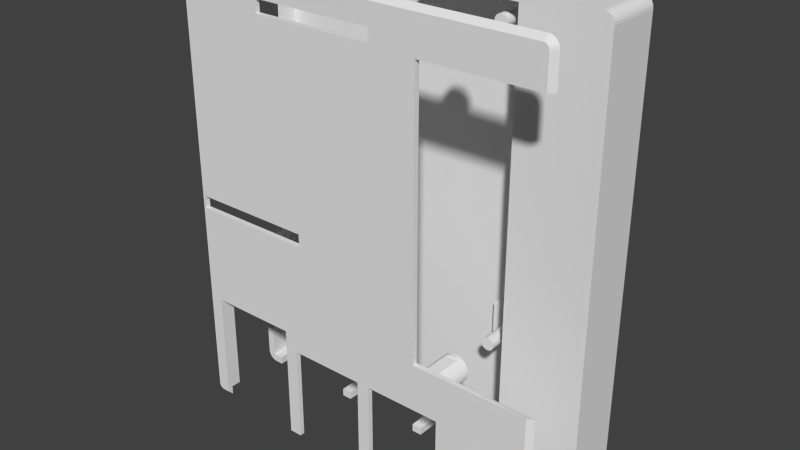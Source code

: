 # Source: rp-weather-monitor-case.blend  (saved by Blender 2.75.0; exported with 4.5.12 LTS)
import bpy
from mathutils import Matrix  # noqa: F401  (used for matrix-valued properties, if any)

bpy.ops.wm.read_factory_settings(use_empty=True)
scene = bpy.context.scene
scene.name = 'Scene'

# ---- collections
col_collection_1 = bpy.data.collections.new('Collection 1'); scene.collection.children.link(col_collection_1)

# ---- world
world_world = bpy.data.worlds.new('World'); scene.world = world_world
world_world.color = (0.05088, 0.05088, 0.05088)
world_world.use_sun_shadow = False
world_world.sun_shadow_jitter_overblur = 0.0
world_world.cycles.sampling_method = 'MANUAL'
world_world.cycles.sample_map_resolution = 256

# ---- meshes
me_boite_raspberry = bpy.data.meshes.new('Boite Raspberry')
me_boite_raspberry.from_pydata([(7.5, 0.5, 44.5), (28.0, 0.5, 44.5), (7.5, 11.5, 44.5), (28.0, 11.5, 44.5), (-44.5, 0.5, -42.5), (-44.5, 0.5, 42.5), (-44.5, 11.5, -42.5), (-44.5, 11.5, 42.5), (-20.75, 1.0, 35.25), (-20.75, 1.0, 43.0), (-7.5, 1.0, 43.0), (28.5, 1.0, -43.0), (-28.5, 1.0, -43.0), (-28.5, 1.0, -22.75), (-20.75, 1.0, -22.75), (20.75, 1.0, -22.75), (28.5, 1.0, -22.75), (20.75, 1.0, -15.25), (20.75, 1.0, 35.25), (28.5, 1.0, 35.25), (28.5, 1.0, -15.25), (-20.75, 1.0, -15.25), (7.5, 1.0, 43.0), (20.75, 1.0, 43.0), (-28.5, 1.0, -15.25), (-28.5, 1.0, 35.25), (-28.5, 11.5, 43.0), (-28.5, 3.0, 43.0), (-28.5, 3.0, 35.25), (-28.5, 3.0, -15.25), (-28.5, 3.0, -22.75), (-28.5, 11.5, -43.0), (28.5, 11.5, -43.0), (26.5, 11.5, -43.0), (26.5, 3.0, -43.0), (9.0, 3.0, -43.0), (7.0, 3.0, -43.0), (-9.0, 3.0, -43.0), (-11.0, 3.0, -43.0), (-27.0, 3.0, -43.0), (-27.0, 11.5, -43.0), (9.0, 11.5, -43.0), (7.0, 11.5, -43.0), (-9.0, 11.5, -43.0), (-11.0, 11.5, -43.0), (-20.75, 3.0, -15.25), (-20.75, 3.0, -22.75), (-24.02, 3.0, -20.15), (-23.62, 3.0, -19.88), (-23.35, 3.0, -19.48), (-23.25, 3.0, -19.0), (-25.75, 3.0, -19.0), (-25.65, 3.0, -19.48), (-25.38, 3.0, -19.88), (-24.98, 3.0, -20.15), (-24.5, 3.0, -20.25), (-24.02, 3.0, -17.85), (-24.5, 3.0, -17.75), (-24.98, 3.0, -17.85), (-25.38, 3.0, -18.12), (-25.65, 3.0, -18.52), (-23.35, 3.0, -18.52), (-23.62, 3.0, -18.12), (20.75, 3.0, 35.25), (20.75, 3.0, 43.0), (28.5, 3.0, 35.25), (24.98, 3.0, 37.85), (25.38, 3.0, 38.12), (25.65, 3.0, 38.52), (25.75, 3.0, 39.0), (28.5, 3.0, 43.0), (23.25, 3.0, 39.0), (23.35, 3.0, 38.52), (23.62, 3.0, 38.12), (24.02, 3.0, 37.85), (24.5, 3.0, 37.75), (24.98, 3.0, 40.15), (24.5, 3.0, 40.25), (24.02, 3.0, 40.15), (23.62, 3.0, 39.88), (23.35, 3.0, 39.48), (25.65, 3.0, 39.48), (25.38, 3.0, 39.88), (-20.75, 3.0, 35.25), (-20.75, 3.0, 43.0), (-24.02, 3.0, 37.85), (-23.62, 3.0, 38.12), (-23.35, 3.0, 38.52), (-23.25, 3.0, 39.0), (-25.75, 3.0, 39.0), (-25.65, 3.0, 38.52), (-25.38, 3.0, 38.12), (-24.98, 3.0, 37.85), (-24.5, 3.0, 37.75), (-24.02, 3.0, 40.15), (-24.5, 3.0, 40.25), (-24.98, 3.0, 40.15), (-25.38, 3.0, 39.88), (-25.65, 3.0, 39.48), (-23.35, 3.0, 39.48), (-23.62, 3.0, 39.88), (28.5, 3.0, -22.75), (20.75, 3.0, -22.75), (24.98, 3.0, -20.15), (25.38, 3.0, -19.88), (25.65, 3.0, -19.48), (25.75, 3.0, -19.0), (28.5, 3.0, -15.25), (20.75, 3.0, -15.25), (23.25, 3.0, -19.0), (23.35, 3.0, -19.48), (23.62, 3.0, -19.88), (24.02, 3.0, -20.15), (24.5, 3.0, -20.25), (24.98, 3.0, -17.85), (24.5, 3.0, -17.75), (24.02, 3.0, -17.85), (23.62, 3.0, -18.12), (23.35, 3.0, -18.52), (25.65, 3.0, -18.52), (25.38, 3.0, -18.12), (-23.25, 10.0, -19.0), (-23.35, 10.0, -19.48), (-23.35, 10.0, -18.52), (-23.62, 10.0, -18.12), (-23.62, 10.0, -19.88), (-24.02, 10.0, -17.85), (-24.02, 10.0, -20.15), (-24.5, 10.0, -17.75), (-24.5, 10.0, -20.25), (-24.98, 10.0, -17.85), (-24.98, 10.0, -20.15), (-25.38, 10.0, -18.12), (-25.38, 10.0, -19.88), (-25.65, 10.0, -18.52), (-25.65, 10.0, -19.48), (-25.75, 10.0, -19.0), (25.75, 10.0, 39.0), (25.65, 10.0, 38.52), (25.65, 10.0, 39.48), (25.38, 10.0, 39.88), (25.38, 10.0, 38.12), (24.98, 10.0, 40.15), (24.98, 10.0, 37.85), (24.5, 10.0, 40.25), (24.5, 10.0, 37.75), (24.02, 10.0, 40.15), (24.02, 10.0, 37.85), (23.62, 10.0, 39.88), (23.62, 10.0, 38.12), (23.35, 10.0, 39.48), (23.35, 10.0, 38.52), (23.25, 10.0, 39.0), (-23.25, 10.0, 39.0), (-23.35, 10.0, 38.52), (-23.35, 10.0, 39.48), (-23.62, 10.0, 39.88), (-23.62, 10.0, 38.12), (-24.02, 10.0, 40.15), (-24.02, 10.0, 37.85), (-24.5, 10.0, 40.25), (-24.5, 10.0, 37.75), (-24.98, 10.0, 40.15), (-24.98, 10.0, 37.85), (-25.38, 10.0, 39.88), (-25.38, 10.0, 38.12), (-25.65, 10.0, 39.48), (-25.65, 10.0, 38.52), (-25.75, 10.0, 39.0), (25.75, 10.0, -19.0), (25.65, 10.0, -19.48), (25.65, 10.0, -18.52), (25.38, 10.0, -18.12), (25.38, 10.0, -19.88), (24.98, 10.0, -17.85), (24.98, 10.0, -20.15), (24.5, 10.0, -17.75), (24.5, 10.0, -20.25), (24.02, 10.0, -17.85), (24.02, 10.0, -20.15), (23.62, 10.0, -18.12), (23.62, 10.0, -19.88), (23.35, 10.0, -18.52), (23.35, 10.0, -19.48), (23.25, 10.0, -19.0), (-11.0, 11.5, -44.5), (-9.0, 11.5, -44.5), (7.0, 11.5, -44.5), (9.0, 11.5, -44.5), (26.5, 3.0, -44.5), (9.0, 3.0, -44.5), (26.5, 11.5, -44.5), (-11.0, 3.0, -44.5), (-27.0, 3.0, -44.5), (-27.0, 11.5, -44.5), (7.0, 3.0, -44.5), (-9.0, 3.0, -44.5), (28.5, 11.5, -15.25), (28.52, 11.5, -44.43), (28.0, 11.5, -44.5), (30.0, 11.5, -15.25), (30.0, 11.5, -42.5), (29.93, 11.5, -43.02), (29.73, 11.5, -43.5), (29.41, 11.5, -43.91), (29.0, 11.5, -44.23), (28.5, 4.0, -15.25), (28.5, 4.0, 27.0), (28.5, 11.5, 27.0), (28.5, 11.5, 19.5), (28.5, 5.0, 19.5), (28.5, 5.0, 1.5), (28.5, 4.0, -6.75), (28.5, 4.0, 37.0), (28.5, 11.5, 1.5), (28.5, 11.5, -6.75), (28.5, 11.5, 37.0), (28.5, 11.5, 43.0), (30.0, 11.5, 19.5), (30.0, 5.0, 19.5), (30.0, 5.0, 1.5), (30.0, 11.5, 1.5), (30.0, 11.5, 27.0), (30.0, 4.0, 27.0), (30.0, 4.0, 37.0), (30.0, 11.5, 37.0), (-7.5, 11.5, 44.5), (-7.5, 11.5, 43.0), (-42.5, 11.5, 44.5), (-43.02, 11.5, 44.43), (-42.5, 11.5, -44.5), (-43.02, 11.5, -44.43), (-43.5, 11.5, 44.23), (-43.5, 11.5, -44.23), (-43.92, 11.5, 43.91), (-43.92, 11.5, -43.91), (-44.23, 11.5, 43.5), (-44.23, 11.5, -43.5), (-44.43, 11.5, 43.02), (-44.43, 11.5, -43.02), (7.5, 11.5, 43.0), (7.5, 0.0, 43.0), (7.5, -1.665e-15, 44.0), (7.5, 0.03806, 44.19), (7.5, 0.1464, 44.35), (7.5, 0.3087, 44.46), (-7.5, -7.723e-11, 43.0), (30.0, 11.5, -6.75), (30.0, 4.0, -15.25), (30.0, 4.0, -6.75), (30.0, 0.5, 42.5), (30.0, 0.5, -42.5), (30.0, 11.5, 42.5), (28.52, 11.5, 44.43), (29.0, 11.5, 44.23), (29.41, 11.5, 43.91), (29.73, 11.5, 43.5), (29.93, 11.5, 43.02), (29.41, 0.5, 43.91), (29.0, 0.5, 44.23), (28.52, 0.5, 44.43), (29.93, 0.5, 43.02), (29.73, 0.5, 43.5), (-42.5, 0.5, 44.5), (-7.5, 0.5, 44.5), (-43.92, 0.5, 43.91), (-44.23, 0.5, 43.5), (-44.43, 0.5, 43.02), (-43.02, 0.5, 44.43), (-43.5, 0.5, 44.23), (29.41, 0.5, -43.91), (29.73, 0.5, -43.5), (29.93, 0.5, -43.02), (28.0, 0.5, -44.5), (28.52, 0.5, -44.43), (29.0, 0.5, -44.23), (-42.5, 0.5, -44.5), (-43.92, 0.5, -43.91), (-43.5, 0.5, -44.23), (-43.02, 0.5, -44.43), (-44.43, 0.5, -43.02), (-44.23, 0.5, -43.5), (29.5, -9.659e-15, -42.5), (29.5, 0.0, 42.5), (29.43, 0.0, -42.96), (29.43, 0.0, 42.96), (29.21, 0.0, -43.38), (29.21, 0.0, 43.38), (28.88, 0.0, -43.71), (28.88, 0.0, 43.71), (28.46, 0.0, -43.93), (28.46, 0.0, 43.93), (28.0, 0.0, -44.0), (28.0, -3.22e-15, 44.0), (-42.5, -2.19e-06, -44.0), (-42.5, -2.19e-06, 44.0), (-7.5, -5.551e-16, 44.0), (-42.97, -2.19e-06, -43.93), (-42.97, -2.19e-06, 43.93), (-43.38, -2.19e-06, -43.71), (-43.38, -2.19e-06, 43.71), (-43.72, -2.19e-06, -43.38), (-43.72, -2.19e-06, 43.38), (-43.93, -2.19e-06, -42.96), (-43.93, -2.19e-06, 42.96), (-44.0, -2.19e-06, -42.5), (-44.0, -2.19e-06, 42.5), (-7.5, 0.3087, 44.46), (-7.5, 0.1464, 44.35), (-7.5, 0.03806, 44.19), (-42.5, 0.1464, 44.35), (-42.5, 0.3087, 44.46), (-42.5, 0.03806, 44.19), (-44.34, 0.25, 43.1), (-43.1, 0.25, 44.34), (-44.46, 0.3087, 42.5), (-44.07, 0.25, 43.64), (-43.64, 0.25, 44.06), (-43.04, 0.06699, 44.16), (-44.36, 0.1464, 42.5), (-44.17, 0.06699, 43.04), (-44.19, 0.03806, 42.5), (-43.92, 0.06699, 43.53), (-43.53, 0.06699, 43.92), (-44.36, 0.1464, -42.5), (-44.46, 0.3087, -42.5), (-44.19, 0.03806, -42.5), (-43.1, 0.25, -44.34), (-44.34, 0.25, -43.1), (-42.5, 0.3087, -44.46), (-43.64, 0.25, -44.06), (-44.07, 0.25, -43.64), (-44.17, 0.06699, -43.04), (-42.5, 0.1464, -44.35), (-43.04, 0.06699, -44.16), (-42.5, 0.03806, -44.19), (-43.53, 0.06699, -43.92), (-43.92, 0.06699, -43.53), (28.0, 0.1464, -44.35), (28.0, 0.3087, -44.46), (28.0, 0.03806, -44.19), (29.84, 0.25, -43.1), (28.6, 0.25, -44.34), (29.96, 0.3087, -42.5), (29.56, 0.25, -43.64), (29.14, 0.25, -44.06), (28.54, 0.06699, -44.16), (29.85, 0.1464, -42.5), (29.66, 0.06699, -43.04), (29.69, 0.03806, -42.5), (29.42, 0.06699, -43.53), (29.03, 0.06699, -43.92), (29.85, 0.1464, 42.5), (29.96, 0.3087, 42.5), (29.69, 0.03806, 42.5), (28.6, 0.25, 44.34), (29.84, 0.25, 43.1), (28.0, 0.3087, 44.46), (29.14, 0.25, 44.06), (29.56, 0.25, 43.64), (29.66, 0.06699, 43.04), (28.0, 0.1464, 44.35), (28.54, 0.06699, 44.16), (28.0, 0.03806, 44.19), (29.03, 0.06699, 43.92), (29.42, 0.06699, 43.53)], [], [(0, 1, 2), (2, 1, 3), (4, 5, 6), (6, 5, 7), (8, 9, 10), (11, 12, 13), (11, 13, 14), (11, 14, 15), (11, 15, 16), (17, 15, 14), (17, 14, 18), (17, 18, 19), (17, 19, 20), (14, 21, 10), (14, 10, 22), (14, 22, 23), (14, 23, 18), (24, 25, 21), (21, 25, 8), (21, 8, 10), (26, 27, 28), (26, 28, 29), (26, 29, 30), (26, 30, 31), (31, 30, 12), (12, 30, 13), (29, 28, 24), (24, 28, 25), (11, 32, 33), (11, 33, 34), (11, 34, 35), (11, 35, 36), (11, 36, 37), (11, 37, 38), (11, 38, 39), (11, 39, 12), (40, 31, 39), (39, 31, 12), (41, 42, 35), (35, 42, 36), (43, 44, 37), (37, 44, 38), (21, 14, 45), (45, 14, 46), (24, 21, 29), (29, 21, 45), (46, 30, 47), (46, 47, 48), (46, 48, 49), (46, 49, 50), (46, 50, 45), (30, 29, 51), (30, 51, 52), (30, 52, 53), (30, 53, 54), (30, 54, 55), (30, 55, 47), (29, 56, 57), (29, 57, 58), (29, 58, 59), (29, 59, 60), (29, 60, 51), (45, 50, 61), (45, 61, 62), (45, 62, 56), (45, 56, 29), (14, 13, 46), (46, 13, 30), (18, 23, 63), (63, 23, 64), (19, 18, 65), (65, 18, 63), (65, 63, 66), (65, 66, 67), (65, 67, 68), (65, 68, 69), (65, 69, 70), (63, 64, 71), (63, 71, 72), (63, 72, 73), (63, 73, 74), (63, 74, 75), (63, 75, 66), (64, 76, 77), (64, 77, 78), (64, 78, 79), (64, 79, 80), (64, 80, 71), (70, 69, 81), (70, 81, 82), (70, 82, 76), (70, 76, 64), (8, 25, 83), (83, 25, 28), (9, 8, 84), (84, 8, 83), (83, 28, 85), (83, 85, 86), (83, 86, 87), (83, 87, 88), (83, 88, 84), (28, 27, 89), (28, 89, 90), (28, 90, 91), (28, 91, 92), (28, 92, 93), (28, 93, 85), (27, 94, 95), (27, 95, 96), (27, 96, 97), (27, 97, 98), (27, 98, 89), (84, 88, 99), (84, 99, 100), (84, 100, 94), (84, 94, 27), (101, 102, 103), (101, 103, 104), (101, 104, 105), (101, 105, 106), (101, 106, 107), (102, 108, 109), (102, 109, 110), (102, 110, 111), (102, 111, 112), (102, 112, 113), (102, 113, 103), (108, 114, 115), (108, 115, 116), (108, 116, 117), (108, 117, 118), (108, 118, 109), (107, 106, 119), (107, 119, 120), (107, 120, 114), (107, 114, 108), (16, 15, 101), (101, 15, 102), (15, 17, 102), (102, 17, 108), (17, 20, 108), (108, 20, 107), (121, 122, 123), (123, 122, 124), (124, 122, 125), (124, 125, 126), (126, 125, 127), (126, 127, 128), (128, 127, 129), (128, 129, 130), (130, 129, 131), (130, 131, 132), (132, 131, 133), (132, 133, 134), (134, 133, 135), (134, 135, 136), (51, 136, 52), (52, 136, 135), (52, 135, 53), (53, 135, 133), (53, 133, 54), (54, 133, 131), (54, 131, 55), (55, 131, 129), (55, 129, 47), (47, 129, 127), (47, 127, 48), (48, 127, 125), (48, 125, 49), (49, 125, 122), (49, 122, 50), (50, 122, 121), (50, 121, 61), (61, 121, 123), (61, 123, 62), (62, 123, 124), (62, 124, 56), (56, 124, 126), (56, 126, 57), (57, 126, 128), (57, 128, 58), (58, 128, 130), (58, 130, 59), (59, 130, 132), (59, 132, 60), (60, 132, 134), (60, 134, 51), (51, 134, 136), (137, 138, 139), (139, 138, 140), (140, 138, 141), (140, 141, 142), (142, 141, 143), (142, 143, 144), (144, 143, 145), (144, 145, 146), (146, 145, 147), (146, 147, 148), (148, 147, 149), (148, 149, 150), (150, 149, 151), (150, 151, 152), (71, 152, 72), (72, 152, 151), (72, 151, 73), (73, 151, 149), (73, 149, 74), (74, 149, 147), (74, 147, 75), (75, 147, 145), (75, 145, 66), (66, 145, 143), (66, 143, 67), (67, 143, 141), (67, 141, 68), (68, 141, 138), (68, 138, 69), (69, 138, 137), (69, 137, 81), (81, 137, 139), (81, 139, 82), (82, 139, 140), (82, 140, 76), (76, 140, 142), (76, 142, 77), (77, 142, 144), (77, 144, 78), (78, 144, 146), (78, 146, 79), (79, 146, 148), (79, 148, 80), (80, 148, 150), (80, 150, 71), (71, 150, 152), (153, 154, 155), (155, 154, 156), (156, 154, 157), (156, 157, 158), (158, 157, 159), (158, 159, 160), (160, 159, 161), (160, 161, 162), (162, 161, 163), (162, 163, 164), (164, 163, 165), (164, 165, 166), (166, 165, 167), (166, 167, 168), (89, 168, 90), (90, 168, 167), (90, 167, 91), (91, 167, 165), (91, 165, 92), (92, 165, 163), (92, 163, 93), (93, 163, 161), (93, 161, 85), (85, 161, 159), (85, 159, 86), (86, 159, 157), (86, 157, 87), (87, 157, 154), (87, 154, 88), (88, 154, 153), (88, 153, 99), (99, 153, 155), (99, 155, 100), (100, 155, 156), (100, 156, 94), (94, 156, 158), (94, 158, 95), (95, 158, 160), (95, 160, 96), (96, 160, 162), (96, 162, 97), (97, 162, 164), (97, 164, 98), (98, 164, 166), (98, 166, 89), (89, 166, 168), (169, 170, 171), (171, 170, 172), (172, 170, 173), (172, 173, 174), (174, 173, 175), (174, 175, 176), (176, 175, 177), (176, 177, 178), (178, 177, 179), (178, 179, 180), (180, 179, 181), (180, 181, 182), (182, 181, 183), (182, 183, 184), (109, 184, 110), (110, 184, 183), (110, 183, 111), (111, 183, 181), (111, 181, 112), (112, 181, 179), (112, 179, 113), (113, 179, 177), (113, 177, 103), (103, 177, 175), (103, 175, 104), (104, 175, 173), (104, 173, 105), (105, 173, 170), (105, 170, 106), (106, 170, 169), (106, 169, 119), (119, 169, 171), (119, 171, 120), (120, 171, 172), (120, 172, 114), (114, 172, 174), (114, 174, 115), (115, 174, 176), (115, 176, 116), (116, 176, 178), (116, 178, 117), (117, 178, 180), (117, 180, 118), (118, 180, 182), (118, 182, 109), (109, 182, 184), (185, 44, 186), (186, 44, 43), (187, 42, 188), (188, 42, 41), (189, 190, 34), (34, 190, 35), (191, 189, 33), (33, 189, 34), (190, 188, 35), (35, 188, 41), (192, 193, 38), (38, 193, 39), (185, 192, 44), (44, 192, 38), (193, 194, 39), (39, 194, 40), (195, 196, 36), (36, 196, 37), (187, 195, 42), (42, 195, 36), (196, 186, 37), (37, 186, 43), (32, 197, 198), (32, 198, 199), (32, 199, 191), (32, 191, 33), (197, 200, 201), (197, 201, 202), (197, 202, 203), (197, 203, 204), (197, 204, 205), (197, 205, 198), (197, 32, 206), (107, 20, 19), (107, 19, 65), (107, 65, 206), (107, 206, 32), (207, 208, 209), (207, 209, 210), (207, 210, 211), (207, 211, 212), (207, 212, 70), (207, 70, 213), (32, 11, 16), (32, 16, 101), (32, 101, 107), (70, 212, 65), (65, 212, 206), (214, 215, 211), (211, 215, 212), (216, 213, 217), (217, 213, 70), (218, 219, 209), (209, 219, 210), (220, 221, 211), (211, 221, 214), (219, 220, 210), (210, 220, 211), (209, 208, 218), (218, 208, 222), (223, 222, 207), (207, 222, 208), (224, 223, 213), (213, 223, 207), (225, 224, 216), (216, 224, 213), (226, 227, 228), (228, 227, 26), (228, 26, 229), (40, 194, 31), (31, 194, 230), (31, 230, 231), (26, 31, 229), (229, 31, 231), (229, 231, 232), (232, 231, 233), (232, 233, 234), (234, 233, 235), (234, 235, 236), (236, 235, 237), (236, 237, 238), (238, 237, 239), (238, 239, 7), (7, 239, 6), (23, 22, 64), (64, 22, 240), (64, 240, 70), (70, 240, 217), (227, 10, 9), (227, 9, 84), (227, 84, 27), (227, 27, 26), (2, 240, 22), (2, 22, 241), (2, 241, 242), (2, 242, 243), (2, 243, 244), (2, 244, 245), (2, 245, 0), (246, 241, 10), (10, 241, 22), (215, 214, 247), (247, 214, 221), (248, 200, 206), (206, 200, 197), (249, 248, 212), (212, 248, 206), (247, 249, 215), (215, 249, 212), (223, 224, 250), (223, 250, 249), (223, 249, 220), (223, 220, 219), (223, 219, 218), (223, 218, 222), (220, 249, 221), (221, 249, 247), (201, 200, 251), (251, 200, 248), (251, 248, 250), (250, 248, 249), (250, 224, 252), (252, 224, 225), (217, 240, 2), (217, 2, 3), (217, 3, 253), (217, 253, 216), (216, 253, 254), (216, 254, 255), (216, 255, 256), (216, 256, 257), (216, 257, 252), (216, 252, 225), (258, 255, 259), (259, 255, 254), (259, 254, 260), (260, 254, 253), (260, 253, 1), (1, 253, 3), (250, 252, 261), (261, 252, 257), (261, 257, 262), (262, 257, 256), (262, 256, 258), (258, 256, 255), (263, 264, 228), (228, 264, 226), (265, 234, 266), (266, 234, 236), (266, 236, 267), (267, 236, 238), (267, 238, 5), (5, 238, 7), (263, 228, 268), (268, 228, 229), (268, 229, 269), (269, 229, 232), (269, 232, 265), (265, 232, 234), (270, 204, 271), (271, 204, 203), (271, 203, 272), (272, 203, 202), (272, 202, 251), (251, 202, 201), (273, 199, 274), (274, 199, 198), (274, 198, 275), (275, 198, 205), (275, 205, 270), (270, 205, 204), (273, 276, 193), (273, 193, 192), (273, 192, 196), (273, 196, 195), (273, 195, 190), (273, 190, 189), (273, 189, 191), (273, 191, 199), (190, 195, 188), (188, 195, 187), (193, 276, 194), (194, 276, 230), (196, 192, 186), (186, 192, 185), (277, 235, 278), (278, 235, 233), (278, 233, 279), (279, 233, 231), (279, 231, 276), (276, 231, 230), (4, 6, 280), (280, 6, 239), (280, 239, 281), (281, 239, 237), (281, 237, 277), (277, 237, 235), (282, 283, 284), (284, 283, 285), (284, 285, 286), (286, 285, 287), (286, 287, 288), (288, 287, 289), (288, 289, 290), (290, 289, 291), (290, 291, 292), (292, 291, 293), (292, 293, 241), (241, 293, 242), (292, 241, 294), (294, 241, 246), (294, 246, 295), (295, 246, 296), (294, 295, 297), (297, 295, 298), (297, 298, 299), (299, 298, 300), (299, 300, 301), (301, 300, 302), (301, 302, 303), (303, 302, 304), (303, 304, 305), (305, 304, 306), (246, 10, 296), (226, 264, 307), (226, 307, 308), (226, 308, 309), (226, 309, 296), (226, 296, 10), (226, 10, 227), (310, 308, 311), (311, 308, 307), (311, 307, 263), (263, 307, 264), (295, 296, 312), (312, 296, 309), (312, 309, 310), (310, 309, 308), (313, 266, 267), (314, 268, 269), (5, 315, 267), (265, 266, 316), (265, 316, 317), (265, 317, 269), (263, 268, 311), (311, 268, 314), (311, 314, 310), (310, 314, 318), (310, 318, 312), (298, 295, 318), (318, 295, 312), (319, 320, 315), (315, 320, 313), (315, 313, 267), (306, 304, 321), (321, 304, 320), (321, 320, 319), (304, 302, 320), (320, 302, 322), (320, 322, 313), (313, 322, 316), (313, 316, 266), (317, 316, 323), (323, 316, 322), (323, 322, 300), (300, 322, 302), (300, 298, 323), (323, 298, 318), (323, 318, 317), (317, 318, 314), (317, 314, 269), (324, 319, 325), (325, 319, 315), (325, 315, 4), (4, 315, 5), (305, 306, 326), (326, 306, 321), (326, 321, 324), (324, 321, 319), (327, 278, 279), (328, 280, 281), (276, 329, 279), (277, 278, 330), (277, 330, 331), (277, 331, 281), (4, 280, 325), (325, 280, 328), (325, 328, 324), (324, 328, 332), (324, 332, 326), (303, 305, 332), (332, 305, 326), (333, 334, 329), (329, 334, 327), (329, 327, 279), (294, 297, 335), (335, 297, 334), (335, 334, 333), (297, 299, 334), (334, 299, 336), (334, 336, 327), (327, 336, 330), (327, 330, 278), (331, 330, 337), (337, 330, 336), (337, 336, 301), (301, 336, 299), (301, 303, 337), (337, 303, 332), (337, 332, 331), (331, 332, 328), (331, 328, 281), (338, 333, 339), (339, 333, 329), (339, 329, 273), (273, 329, 276), (292, 294, 340), (340, 294, 335), (340, 335, 338), (338, 335, 333), (341, 271, 272), (342, 274, 275), (251, 343, 272), (270, 271, 344), (270, 344, 345), (270, 345, 275), (273, 274, 339), (339, 274, 342), (339, 342, 338), (338, 342, 346), (338, 346, 340), (290, 292, 346), (346, 292, 340), (347, 348, 343), (343, 348, 341), (343, 341, 272), (282, 284, 349), (349, 284, 348), (349, 348, 347), (284, 286, 348), (348, 286, 350), (348, 350, 341), (341, 350, 344), (341, 344, 271), (345, 344, 351), (351, 344, 350), (351, 350, 288), (288, 350, 286), (288, 290, 351), (351, 290, 346), (351, 346, 345), (345, 346, 342), (345, 342, 275), (352, 347, 353), (353, 347, 343), (353, 343, 250), (250, 343, 251), (283, 282, 354), (354, 282, 349), (354, 349, 352), (352, 349, 347), (355, 259, 260), (356, 261, 262), (1, 357, 260), (258, 259, 358), (258, 358, 359), (258, 359, 262), (250, 261, 353), (353, 261, 356), (353, 356, 352), (352, 356, 360), (352, 360, 354), (285, 283, 360), (360, 283, 354), (361, 362, 357), (357, 362, 355), (357, 355, 260), (293, 291, 363), (363, 291, 362), (363, 362, 361), (291, 289, 362), (362, 289, 364), (362, 364, 355), (355, 364, 358), (355, 358, 259), (359, 358, 365), (365, 358, 364), (365, 364, 287), (287, 364, 289), (287, 285, 365), (365, 285, 360), (365, 360, 359), (359, 360, 356), (359, 356, 262), (244, 361, 245), (245, 361, 357), (245, 357, 0), (0, 357, 1), (242, 293, 243), (243, 293, 363), (243, 363, 244), (244, 363, 361)])
me_boite_raspberry.use_remesh_preserve_volume = False
me_boite_raspberry.use_remesh_preserve_attributes = False
me_boite_raspberry.use_mirror_vertex_groups = False
me_boite_raspberry.update()
me_haut_de_boite_sans_trou = bpy.data.meshes.new('Haut De Boite Sans Trou')
me_haut_de_boite_sans_trou.from_pydata([(21.0, 0.0, 36.5), (12.0, 0.0, 37.0), (-12.0, 0.0, 37.0), (-4.5, 0.0, -3.0), (-6.5, 0.0, -25.5), (8.5, 0.0, -25.5), (-28.5, 0.0, -3.0), (-28.71, 1.276e-12, -43.21), (-28.38, 1.274e-12, -43.42), (-28.0, 6.546e-10, -43.5), (-26.5, 6.546e-10, -43.5), (-26.5, 0.0, -22.0), (-9.0, 0.0, -22.0), (-9.0, 0.0, -44.5), (-6.5, 0.0, -44.5), (-28.0, 1.276e-12, 43.5), (-28.38, 1.276e-12, 43.42), (-28.71, 1.276e-12, 43.21), (-28.92, 1.277e-12, 42.88), (-29.0, 6.546e-10, 42.5), (-12.0, 0.0, 39.5), (12.0, 0.0, 39.5), (42.48, 6.546e-10, 43.5), (43.48, 1.276e-12, 42.5), (43.41, 1.276e-12, 42.88), (43.19, 1.276e-12, 43.21), (42.87, 1.274e-12, 43.42), (-28.92, 1.276e-12, -42.88), (-29.0, 1.276e-12, -42.5), (-28.5, 0.0, -0.5), (8.5, 0.0, -44.5), (11.0, 0.0, -44.5), (11.0, 0.0, -25.5), (21.0, 0.0, -16.5), (-4.5, 0.0, -0.5), (28.0, 0.0, 36.5), (43.51, 6.546e-10, -42.5), (28.0, 0.0, -16.49), (43.43, 1.277e-12, -42.88), (43.21, 1.276e-12, -43.21), (42.89, 1.276e-12, -43.42), (42.51, 1.276e-12, -43.5), (26.0, 0.0, -25.5), (26.0, 6.546e-10, -43.5), (-28.25, 1.0, -42.75), (-28.25, 1.0, -20.0), (-28.25, 3.0, -42.75), (-28.25, 3.0, -20.0), (-27.06, 1.0, -20.0), (-27.06, 3.0, -20.0), (28.25, 1.0, -20.0), (28.25, 1.0, -42.75), (28.25, 3.0, -20.0), (28.25, 3.0, -42.75), (26.25, 1.0, -40.75), (26.25, 1.0, -21.12), (26.25, 3.0, -40.75), (26.25, 3.0, -21.12), (-28.25, 3.0, 42.75), (-23.59, 3.0, 41.6), (-24.32, 3.0, 41.74), (-25.07, 3.0, 41.69), (-25.77, 3.0, 41.44), (-26.38, 3.0, 41.01), (-26.85, 3.0, 40.43), (-27.15, 3.0, 39.74), (-27.25, 3.0, 39.0), (-28.25, 3.0, 20.0), (-12.0, 3.0, 42.75), (-12.0, 3.0, 40.75), (-22.38, 3.0, 40.75), (-22.93, 3.0, 41.26), (-27.18, 3.0, 38.4), (-26.99, 3.0, 37.83), (-26.67, 3.0, 37.31), (-26.25, 3.0, 36.88), (-26.25, 3.0, 20.0), (-28.25, 1.0, 20.0), (-28.25, 1.0, 42.75), (-12.0, 1.0, 42.75), (-12.0, 1.0, 40.75), (-22.38, 1.0, 40.75), (-26.25, 1.0, 20.0), (28.25, 1.0, 42.75), (28.25, 3.0, 42.75), (12.0, 1.0, 40.75), (12.0, 1.0, 42.75), (12.0, 3.0, 40.75), (12.0, 3.0, 42.75), (26.0, 1.0, -19.0), (25.91, 1.0, -19.51), (25.91, 1.0, -18.49), (25.65, 1.0, -18.04), (25.65, 1.0, -19.96), (25.25, 1.0, -17.7), (25.25, 1.0, -20.3), (24.76, 1.0, -17.52), (24.76, 1.0, -20.48), (24.24, 1.0, -17.52), (24.24, 1.0, -20.48), (23.75, 1.0, -17.7), (23.75, 1.0, -20.3), (23.35, 1.0, -18.04), (23.35, 1.0, -19.96), (23.09, 1.0, -18.49), (23.09, 1.0, -19.51), (23.0, 1.0, -19.0), (-23.0, 1.0, 39.0), (-23.09, 1.0, 38.49), (-23.09, 1.0, 39.51), (-23.35, 1.0, 39.96), (-23.35, 1.0, 38.04), (-23.75, 1.0, 40.3), (-23.75, 1.0, 37.7), (-24.24, 1.0, 40.48), (-24.24, 1.0, 37.52), (-24.76, 1.0, 40.48), (-24.76, 1.0, 37.52), (-25.25, 1.0, 40.3), (-25.25, 1.0, 37.7), (-25.65, 1.0, 39.96), (-25.65, 1.0, 38.04), (-25.91, 1.0, 39.51), (-25.91, 1.0, 38.49), (-26.0, 1.0, 39.0), (-23.0, 1.0, -19.0), (-23.09, 1.0, -19.51), (-23.09, 1.0, -18.49), (-23.35, 1.0, -18.04), (-23.35, 1.0, -19.96), (-23.75, 1.0, -17.7), (-23.75, 1.0, -20.3), (-24.24, 1.0, -17.52), (-24.24, 1.0, -20.48), (-24.76, 1.0, -17.52), (-24.76, 1.0, -20.48), (-25.25, 1.0, -17.7), (-25.25, 1.0, -20.3), (-25.65, 1.0, -18.04), (-25.65, 1.0, -19.96), (-25.91, 1.0, -18.49), (-25.91, 1.0, -19.51), (-26.0, 1.0, -19.0), (26.0, 1.0, 39.0), (25.91, 1.0, 38.49), (25.91, 1.0, 39.51), (25.65, 1.0, 39.96), (25.65, 1.0, 38.04), (25.25, 1.0, 40.3), (25.25, 1.0, 37.7), (24.76, 1.0, 40.48), (24.76, 1.0, 37.52), (24.24, 1.0, 40.48), (24.24, 1.0, 37.52), (23.75, 1.0, 40.3), (23.75, 1.0, 37.7), (23.35, 1.0, 39.96), (23.35, 1.0, 38.04), (23.09, 1.0, 39.51), (23.09, 1.0, 38.49), (23.0, 1.0, 39.0), (22.38, 1.0, 40.75), (22.38, 3.0, 40.75), (-26.25, 1.0, 36.88), (27.06, 1.0, -20.0), (27.06, 3.0, -20.0), (26.0, 7.0, 39.0), (25.91, 7.0, 39.51), (25.88, 7.0, 41.38), (26.44, 7.0, 40.94), (26.88, 7.0, 40.38), (27.16, 7.0, 39.71), (27.25, 7.0, 39.0), (27.16, 7.0, 38.29), (26.88, 7.0, 37.62), (26.44, 7.0, 37.06), (25.88, 7.0, 36.62), (25.91, 7.0, 38.49), (25.65, 7.0, 38.04), (25.21, 7.0, 36.34), (25.25, 7.0, 37.7), (24.76, 7.0, 37.52), (24.5, 7.0, 36.25), (24.24, 7.0, 37.52), (23.79, 7.0, 36.34), (23.75, 7.0, 37.7), (23.35, 7.0, 38.04), (23.12, 7.0, 36.62), (23.09, 7.0, 38.49), (23.0, 7.0, 39.0), (22.56, 7.0, 37.06), (21.75, 7.0, 39.0), (22.12, 7.0, 37.62), (21.84, 7.0, 38.29), (25.21, 7.0, 41.66), (25.65, 7.0, 39.96), (25.25, 7.0, 40.3), (24.5, 7.0, 41.75), (24.76, 7.0, 40.48), (24.24, 7.0, 40.48), (23.79, 7.0, 41.66), (23.75, 7.0, 40.3), (23.12, 7.0, 41.38), (23.35, 7.0, 39.96), (23.09, 7.0, 39.51), (22.56, 7.0, 40.94), (22.12, 7.0, 40.38), (21.84, 7.0, 39.71), (22.03, 1.0, 37.79), (22.37, 1.0, 37.26), (22.82, 1.0, 36.82), (23.35, 1.0, 36.5), (26.25, 3.0, 36.88), (26.67, 3.0, 37.31), (26.99, 3.0, 37.83), (23.35, 6.0, 36.5), (23.91, 6.0, 36.31), (25.65, 6.0, 36.5), (25.09, 6.0, 36.31), (25.65, 1.0, 36.5), (26.25, 1.0, 36.88), (21.75, 1.0, 39.0), (21.82, 1.0, 38.38), (24.5, 6.0, 36.25), (27.25, 3.0, 39.0), (27.18, 3.0, 38.4), (27.15, 3.0, 39.74), (26.85, 3.0, 40.43), (26.38, 3.0, 41.01), (25.77, 3.0, 41.44), (25.07, 3.0, 41.69), (24.32, 3.0, 41.74), (23.59, 3.0, 41.6), (22.93, 3.0, 41.26), (22.04, 1.0, 40.22), (21.82, 1.0, 39.63), (-23.0, 7.0, -19.0), (-23.09, 7.0, -18.49), (-23.12, 7.0, -16.62), (-22.56, 7.0, -17.06), (-22.12, 7.0, -17.62), (-21.84, 7.0, -18.29), (-21.75, 7.0, -19.0), (-21.84, 7.0, -19.71), (-22.12, 7.0, -20.38), (-22.56, 7.0, -20.94), (-23.12, 7.0, -21.38), (-23.09, 7.0, -19.51), (-23.35, 7.0, -19.96), (-23.79, 7.0, -21.66), (-23.75, 7.0, -20.3), (-24.24, 7.0, -20.48), (-24.5, 7.0, -21.75), (-24.76, 7.0, -20.48), (-25.21, 7.0, -21.66), (-25.25, 7.0, -20.3), (-25.65, 7.0, -19.96), (-25.88, 7.0, -21.38), (-25.91, 7.0, -19.51), (-26.0, 7.0, -19.0), (-26.44, 7.0, -20.94), (-27.25, 7.0, -19.0), (-26.88, 7.0, -20.38), (-27.16, 7.0, -19.71), (-23.79, 7.0, -16.34), (-23.35, 7.0, -18.04), (-23.75, 7.0, -17.7), (-24.5, 7.0, -16.25), (-24.24, 7.0, -17.52), (-24.76, 7.0, -17.52), (-25.21, 7.0, -16.34), (-25.25, 7.0, -17.7), (-25.88, 7.0, -16.62), (-25.65, 7.0, -18.04), (-25.91, 7.0, -18.49), (-26.44, 7.0, -17.06), (-26.88, 7.0, -17.62), (-27.16, 7.0, -18.29), (-26.73, 3.0, -20.61), (-25.67, 1.0, -21.49), (-25.01, 1.0, -21.7), (-24.32, 1.0, -21.74), (-23.65, 1.0, -21.61), (-23.03, 1.0, -21.32), (-22.49, 1.0, -20.88), (-27.2, 1.0, -19.51), (-26.25, 3.0, -21.12), (-26.25, 1.0, -21.12), (-27.25, 1.0, -19.0), (-21.75, 1.0, -19.0), (-21.84, 1.0, -19.68), (-22.09, 1.0, -20.32), (-21.84, 1.0, -18.29), (-22.12, 1.0, -17.62), (-22.56, 1.0, -17.06), (-23.12, 1.0, -16.62), (-23.79, 1.0, -16.34), (-24.5, 1.0, -16.25), (-25.21, 1.0, -16.34), (-25.88, 1.0, -16.62), (-26.44, 1.0, -17.06), (-26.88, 1.0, -17.62), (-27.16, 1.0, -18.29), (-23.0, 7.0, 39.0), (-23.09, 7.0, 39.51), (-23.12, 7.0, 41.38), (-22.56, 7.0, 40.94), (-22.12, 7.0, 40.38), (-21.84, 7.0, 39.71), (-21.75, 7.0, 39.0), (-21.84, 7.0, 38.29), (-22.12, 7.0, 37.62), (-22.56, 7.0, 37.06), (-23.12, 7.0, 36.62), (-23.09, 7.0, 38.49), (-23.35, 7.0, 38.04), (-23.79, 7.0, 36.34), (-23.75, 7.0, 37.7), (-24.24, 7.0, 37.52), (-24.5, 7.0, 36.25), (-24.76, 7.0, 37.52), (-25.21, 7.0, 36.34), (-25.25, 7.0, 37.7), (-25.65, 7.0, 38.04), (-25.88, 7.0, 36.62), (-25.91, 7.0, 38.49), (-26.0, 7.0, 39.0), (-26.44, 7.0, 37.06), (-27.25, 7.0, 39.0), (-26.88, 7.0, 37.62), (-27.16, 7.0, 38.29), (-23.79, 7.0, 41.66), (-23.35, 7.0, 39.96), (-23.75, 7.0, 40.3), (-24.5, 7.0, 41.75), (-24.24, 7.0, 40.48), (-24.76, 7.0, 40.48), (-25.21, 7.0, 41.66), (-25.25, 7.0, 40.3), (-25.88, 7.0, 41.38), (-25.65, 7.0, 39.96), (-25.91, 7.0, 39.51), (-26.44, 7.0, 40.94), (-26.88, 7.0, 40.38), (-27.16, 7.0, 39.71), (-25.67, 1.0, 36.51), (-25.01, 1.0, 36.3), (-24.32, 1.0, 36.26), (-23.65, 1.0, 36.39), (-23.03, 1.0, 36.68), (-22.49, 1.0, 37.12), (-21.75, 1.0, 39.0), (-21.84, 1.0, 38.32), (-22.09, 1.0, 37.68), (-22.04, 1.0, 40.22), (-21.82, 1.0, 39.63), (26.0, 7.0, -19.0), (25.91, 7.0, -18.49), (25.88, 7.0, -16.62), (26.44, 7.0, -17.06), (26.88, 7.0, -17.62), (27.16, 7.0, -18.29), (27.25, 7.0, -19.0), (27.16, 7.0, -19.71), (26.88, 7.0, -20.38), (26.44, 7.0, -20.94), (25.88, 7.0, -21.38), (25.91, 7.0, -19.51), (25.65, 7.0, -19.96), (25.21, 7.0, -21.66), (25.25, 7.0, -20.3), (24.76, 7.0, -20.48), (24.5, 7.0, -21.75), (24.24, 7.0, -20.48), (23.79, 7.0, -21.66), (23.75, 7.0, -20.3), (23.35, 7.0, -19.96), (23.12, 7.0, -21.38), (23.09, 7.0, -19.51), (23.0, 7.0, -19.0), (22.56, 7.0, -20.94), (21.75, 7.0, -19.0), (22.12, 7.0, -20.38), (21.84, 7.0, -19.71), (25.21, 7.0, -16.34), (25.65, 7.0, -18.04), (25.25, 7.0, -17.7), (24.5, 7.0, -16.25), (24.76, 7.0, -17.52), (24.24, 7.0, -17.52), (23.79, 7.0, -16.34), (23.75, 7.0, -17.7), (23.12, 7.0, -16.62), (23.35, 7.0, -18.04), (23.09, 7.0, -18.49), (22.56, 7.0, -17.06), (22.12, 7.0, -17.62), (21.84, 7.0, -18.29), (28.0, 1.0, -16.5), (8.5, 1.0, -25.5), (11.0, 1.0, -44.5), (8.5, 1.0, -44.5), (12.0, 1.0, 37.0), (12.0, 1.0, 39.5), (21.0, 1.0, 36.5), (-12.0, 1.0, 37.0), (-12.0, 1.0, 39.5), (42.48, 1.0, 44.5), (27.2, 1.0, -19.51), (27.25, 1.0, -19.0), (43.03, 1.0, -44.43), (42.51, 1.0, -44.5), (26.0, 1.0, -44.5), (26.0, 1.0, -42.75), (-26.25, 1.0, -22.0), (-9.0, 1.0, -22.0), (-28.5, 1.0, -3.0), (-4.5, 1.0, -3.0), (-6.5, 1.0, -25.5), (-6.5, 1.0, -44.5), (-9.0, 1.0, -44.5), (11.0, 1.0, -25.5), (21.0, 1.0, -16.5), (21.75, 1.0, -19.0), (21.84, 1.0, -19.68), (22.09, 1.0, -20.32), (22.49, 1.0, -20.88), (23.03, 1.0, -21.32), (23.65, 1.0, -21.61), (24.32, 1.0, -21.74), (25.01, 1.0, -21.7), (26.0, 1.0, -25.5), (25.67, 1.0, -21.49), (26.0, 1.0, -40.75), (-4.5, 1.0, -0.5), (-29.93, 1.0, 43.02), (-29.73, 1.0, 43.5), (-29.41, 1.0, 43.91), (-29.0, 1.0, 44.23), (-28.52, 1.0, 44.43), (-28.0, 1.0, 44.5), (44.51, 1.0, -42.5), (44.44, 1.0, -43.02), (44.24, 1.0, -43.5), (43.92, 1.0, -43.91), (43.51, 1.0, -44.23), (43.0, 1.0, 44.43), (43.48, 1.0, 44.23), (43.9, 1.0, 43.91), (44.22, 1.0, 43.5), (44.42, 1.0, 43.02), (-28.52, 1.0, -44.43), (-29.0, 1.0, -44.23), (-29.41, 1.0, -43.91), (-29.73, 1.0, -43.5), (-29.93, 1.0, -43.02), (-30.0, 1.0, -42.5), (-28.0, 1.0, -44.5), (27.18, 1.0, -18.38), (26.97, 1.0, -17.79), (26.63, 1.0, -17.26), (26.18, 1.0, -16.82), (25.65, 1.0, -16.5), (23.35, 1.0, -16.5), (22.82, 1.0, -16.82), (22.37, 1.0, -17.26), (22.03, 1.0, -17.79), (21.82, 1.0, -18.38), (-30.0, 1.0, 42.5), (-28.5, 1.0, -0.5), (44.48, 1.0, 42.5), (-26.5, 1.0, -44.5), (-26.5, 1.0, -42.75), (-26.5, 3.0, -42.75), (-26.5, 3.0, -22.0), (-26.25, 3.0, -22.0), (26.0, 3.0, -40.75), (26.73, 3.0, -20.61), (26.0, 3.0, -42.75), (26.25, 1.0, 36.5), (26.25, 3.0, 36.5), (28.0, 3.0, 36.5), (25.65, 6.0, -16.5), (25.09, 6.0, -16.31), (23.35, 6.0, -16.5), (24.5, 6.0, -16.25), (23.91, 6.0, -16.31), (24.5, 6.0, 36.5), (24.5, 6.0, -16.5), (22.61, 7.0, -18.39), (-14.27, 1.0, -16.86), (23.68, 0.0, -16.5), (-21.82, 7.0, -18.5), (23.05, 7.0, -18.39), (43.81, 0.3051, -16.57), (22.86, 7.0, -18.39), (-22.78, 1.0, -16.88), (3.484, 1.0, -16.82), (20.69, 1.0, -16.78), (-26.23, 1.0, -16.89), (27.01, 7.0, -18.38), (-26.4, 1.482, -17.02), (3.328, 0.0, -16.55), (28.02, 1.0, -16.76), (-7.779, 1.0, -16.85), (-23.09, 6.963, -18.49), (-23.09, 7.0, -18.5), (26.4, 7.0, -18.38), (21.91, 7.0, -18.39), (26.14, 7.0, -18.38), (-28.33, 2.202e-10, -16.63), (-23.29, 5.652, -18.14), (25.65, 5.714, -18.04), (43.18, 4.391e-10, -16.49), (-27.83, 2.202e-10, -16.62), (28.0, 0.03869, -16.5), (27.83, 0.03714, -16.5), (25.97, 7.0, -18.38), (-5.706, 0.0, -16.57), (25.39, 4.904, -17.82), (-22.63, 1.0, -16.88), (-22.18, 7.0, -18.5), (25.88, 7.0, -18.38), (20.62, 1.0, -16.78), (-27.07, 0.0, -16.62), (27.91, 0.03789, -16.5), (25.69, 5.995, -18.11), (27.53, 1.0, -16.76), (21.83, 7.0, -18.39), (21.86, 6.445, -18.24), (-22.68, 7.0, -18.5), (-14.55, 0.0, -16.59), (-30.0, 1.0, -16.9), (26.53, 1.0, -16.76), (22.27, 3.335, -17.4), (21.84, 6.637, -18.29), (-22.89, 7.0, -18.5), (28.99, 1.0, -16.76), (26.08, 1.0, -16.76), (-27.17, 6.429, -18.36), (-29.09, 1.0, -16.9), (22.08, 4.419, -17.7), (25.85, 7.0, -18.38), (-23.97, 3.728, -17.62), (-26.47, 1.0, -16.89), (-23.03, 7.0, -18.5), (-29.03, 1.0, -16.9), (-23.35, 5.276, -18.04), (-25.91, 6.926, -18.49), (-27.16, 6.178, -18.29), (-28.57, 4.325e-13, -16.63), (23.35, 5.694, -18.04), (-28.3, 1.0, -16.89), (-23.59, 4.541, -17.84), (-26.96, 1.0, -16.89), (44.51, 1.0, -16.75), (-28.46, 4.296e-13, -16.63), (-26.88, 3.72, -17.62), (28.0, 0.0002837, -16.49), (43.51, 4.547e-10, -16.49), (-26.99, 4.673, -17.88), (27.75, 0.03641, -16.5), (27.89, 1.0, -16.76), (-7.715, 0.0, -16.58), (27.79, 1.0, -16.76), (23.46, 5.354, -17.94), (-21.9, 5.686, -18.14), (24.24, 3.799, -17.52), (-23.75, 4.03, -17.7), (-21.84, 6.226, -18.29), (-25.25, 4.017, -17.7), (23.75, 4.455, -17.7), (-26.44, 1.612, -17.06), (-26.73, 3.013, -17.43), (25.25, 4.469, -17.7), (21.84, 6.734, -18.32), (-25.5, 4.801, -17.91), (-27.41, 1.0, -16.89), (-24.76, 3.36, -17.52), (22.91, 1.0, -16.77), (-27.19, 7.0, -18.51), (21.12, 1.0, -16.78), (-22.48, 1.999, -17.15), (-25.91, 7.0, -18.51), (21.22, 1.0, -16.78), (28.25, 1.0, -16.76), (23.98, 4.143, -17.62), (-22.12, 3.763, -17.62), (26.17, 1.199, -16.82), (-27.28, 1.0, -16.89), (-24.24, 3.365, -17.52), (-22.56, 1.647, -17.06), (21.49, 1.0, -16.77), (-25.65, 5.255, -18.04), (-27.12, 7.0, -18.51), (-24.44, 3.363, -17.52), (22.53, 1.0, -16.77), (-25.91, 6.898, -18.48), (-28.67, 4.402e-13, -16.63), (26.19, 1.262, -16.83), (-29.7, 0.6978, -16.82), (25.0, 4.122, -17.61), (26.58, 2.64, -17.2), (28.4, 1.0, -16.76), (27.14, 6.513, -18.25), (4.831, 0.0, -16.55), (-26.11, 7.0, -18.51), (23.15, 7.0, -18.39), (27.16, 6.682, -18.29), (-26.32, 7.0, -18.51), (26.73, 3.387, -17.41), (24.52, 3.801, -17.52), (26.92, 4.458, -17.69), (24.76, 3.803, -17.52), (23.09, 7.0, -18.39), (27.17, 7.0, -18.38), (-24.98, 3.65, -17.6), (-22.44, 1.0, -16.88), (22.81, 1.226, -16.83), (-29.0, 2.001e-10, -16.63), (22.42, 2.607, -17.21), (-5.73, 1.0, -16.84), (-23.09, 6.951, -18.49), (20.99, 0.0, -16.51), (-29.28, 1.0, -16.9), (27.92, 1.0, -16.76), (21.08, 1.0, -16.78), (22.83, 1.172, -16.82), (-28.51, 1.0, -16.9), (25.91, 7.0, -18.38), (23.35, 1.874, 36.5), (44.41, 0.9294, 36.5), (21.03, 1.0, 36.53), (24.11, 6.0, 36.38), (23.79, 7.0, 36.35), (19.75, 0.0, 36.57), (15.19, 0.0, 36.59), (-28.25, 1.53, 36.72), (25.07, 6.0, 36.37), (-25.22, 7.0, 36.55), (26.71, 0.0, 36.54), (25.21, 7.0, 36.34), (24.48, 7.0, 36.35), (-22.99, 1.415, 36.71), (-25.27, 7.0, 36.55), (26.61, 1.409, 36.5), (21.19, 1.0, 36.53), (-25.97, 2.028, 36.7), (-25.72, 7.0, 36.55), (-27.37, 3.0, 36.68), (-23.3, 7.0, 36.54), (-23.06, 3.032, 36.66), (21.06, 1.0, 36.53), (-23.22, 5.906, 36.58), (25.26, 6.0, 36.37), (-30.0, 1.0, 36.75), (25.65, 1.546, 36.5), (29.9, 1.0, 36.5), (23.77, 6.952, 36.35), (23.72, 6.0, 36.38), (23.79, 7.0, 36.35), (23.55, 1.846, 36.5), (-23.78, 7.0, 36.55), (23.77, 7.0, 36.35), (44.48, 1.0, 36.5), (-27.28, 3.0, 36.68), (23.79, 7.0, 36.35), (-27.07, 3.0, 36.68), (-23.87, 7.0, 36.55), (-26.73, 3.0, 36.67), (23.33, 1.521, 36.51), (28.01, 7.451e-15, 36.54), (26.25, 1.0, 36.51), (-25.13, 7.0, 36.55), (-26.25, 3.0, 36.67), (28.0, 1.21, 36.5), (-23.74, 7.0, 36.55), (-29.55, 1.0, 36.74), (24.5, 6.0, 36.38), (-28.25, 3.0, 36.68), (-24.56, 7.0, 36.55), (-26.25, 2.976, 36.67), (25.67, 1.0, 36.52), (-24.44, 7.0, 36.55), (-28.25, 1.0, 36.74), (28.18, 3.0, 36.45), (28.25, 2.447, 36.46), (-22.98, 1.0, 36.72), (-12.13, 0.0, 36.7), (20.32, 1.0, 36.54), (28.25, 1.0, 36.51), (25.21, 6.999, 36.34), (-26.25, 1.0, 36.73), (-28.93, 5.674e-10, 36.77), (29.46, 1.0, 36.5), (-20.15, 1.0, 36.71), (25.52, 1.565, 36.5), (25.21, 7.0, 36.34), (25.66, 1.324, 36.51), (25.21, 7.0, 36.34), (26.25, 1.46, 36.5), (-21.88, 1.0, 36.71), (-28.94, 5.722e-10, 36.77), (29.53, 1.0, 36.5), (28.25, 3.0, 36.45), (23.31, 1.0, 36.53), (-26.01, 1.0, 36.73), (24.52, 7.0, 36.35), (-26.27, 3.0, 36.67), (28.0, 3.0, 36.45), (-25.83, 5.65, 36.59), (25.21, 7.0, 36.34), (43.48, 4.716e-11, 36.53), (-29.07, 0.06742, 36.77), (-29.0, 6.106e-10, 36.77)], [], [(635, 1, 2, 636), (518, 4, 5, 502), (550, 7, 8, 556), (556, 8, 9, 510), (510, 9, 10, 514), (514, 10, 11, 524), (524, 11, 12, 531), (12, 13, 14), (12, 14, 4), (563, 518, 3), (563, 3, 6, 531), (15, 16, 17), (15, 17, 18), (15, 18, 19), (15, 19, 2), (15, 2, 20), (15, 20, 21), (15, 21, 22), (22, 23, 24), (22, 24, 25), (22, 25, 26), (27, 7, 28), (598, 550, 6), (714, 702, 19), (702, 6, 29, 693), (693, 29, 688), (30, 31, 5), (5, 31, 32), (502, 605, 3), (605, 32, 623), (3, 33, 34), (34, 33, 0), (34, 0, 29), (688, 636, 2), (559, 513, 36), (36, 37, 38), (39, 38, 40), (40, 38, 37), (40, 37, 41), (635, 640, 1), (640, 35, 671), (1, 23, 21), (21, 23, 22), (623, 32, 37, 491), (37, 32, 42), (37, 42, 41), (41, 42, 43), (44, 45, 46), (46, 45, 47), (45, 48, 47), (47, 48, 49), (50, 51, 52), (52, 51, 53), (54, 55, 56), (56, 55, 57), (58, 59, 60), (58, 60, 61), (58, 61, 62), (58, 62, 63), (58, 63, 64), (58, 64, 65), (58, 65, 66), (679, 649, 67), (68, 69, 70), (68, 70, 71), (68, 71, 59), (68, 59, 58), (649, 66, 72, 665), (665, 72, 73, 667), (667, 73, 74, 669), (669, 74, 75, 708), (708, 75, 674), (684, 78, 637), (637, 78, 58, 679), (78, 79, 58), (58, 79, 68), (79, 80, 68), (68, 80, 69), (80, 81, 69), (69, 81, 70), (82, 77, 76), (76, 77, 67), (85, 86, 87), (87, 86, 88), (86, 83, 88), (88, 83, 84), (89, 90, 91), (91, 90, 92), (92, 90, 93), (92, 93, 94), (94, 93, 95), (94, 95, 96), (96, 95, 97), (96, 97, 98), (98, 97, 99), (98, 99, 100), (100, 99, 101), (100, 101, 102), (102, 101, 103), (102, 103, 104), (104, 103, 105), (104, 105, 106), (107, 108, 109), (109, 108, 110), (110, 108, 111), (110, 111, 112), (112, 111, 113), (112, 113, 114), (114, 113, 115), (114, 115, 116), (116, 115, 117), (116, 117, 118), (118, 117, 119), (118, 119, 120), (120, 119, 121), (120, 121, 122), (122, 121, 123), (122, 123, 124), (125, 126, 127), (127, 126, 128), (128, 126, 129), (128, 129, 130), (130, 129, 131), (130, 131, 132), (132, 131, 133), (132, 133, 134), (134, 133, 135), (134, 135, 136), (136, 135, 137), (136, 137, 138), (138, 137, 139), (138, 139, 140), (140, 139, 141), (140, 141, 142), (143, 144, 145), (145, 144, 146), (146, 144, 147), (146, 147, 148), (148, 147, 149), (148, 149, 150), (150, 149, 151), (150, 151, 152), (152, 151, 153), (152, 153, 154), (154, 153, 155), (154, 155, 156), (156, 155, 157), (156, 157, 158), (158, 157, 159), (158, 159, 160), (161, 85, 162), (162, 85, 87), (692, 82, 681), (681, 82, 76, 674), (164, 50, 165), (165, 50, 52), (166, 167, 168), (166, 168, 169), (166, 169, 170), (166, 170, 171), (166, 171, 172), (166, 172, 173), (166, 173, 174), (166, 174, 175), (166, 175, 176), (166, 176, 177), (177, 176, 178), (711, 641, 179), (711, 179, 699), (699, 179, 697), (697, 179, 182, 707), (707, 182, 642), (642, 182, 184, 634), (634, 184, 660), (660, 184, 666), (666, 184, 663), (186, 187, 188), (188, 187, 189), (189, 187, 190), (189, 190, 191), (191, 190, 192), (191, 192, 193), (168, 167, 194), (194, 167, 195), (194, 195, 196), (194, 196, 197), (197, 196, 198), (197, 198, 199), (197, 199, 200), (200, 199, 201), (200, 201, 202), (202, 201, 203), (202, 203, 204), (202, 204, 205), (205, 204, 189), (205, 189, 206), (206, 189, 191), (206, 191, 207), (193, 192, 208), (209, 208, 192), (192, 190, 209), (210, 209, 190), (190, 187, 210), (705, 210, 187, 670), (212, 175, 213), (175, 174, 213), (213, 174, 214), (214, 174, 173), (630, 211, 670), (658, 663, 184), (658, 184, 216, 659), (654, 218, 179, 691), (691, 179, 641), (656, 698, 219), (176, 175, 212), (176, 212, 220), (698, 682, 219), (221, 191, 222), (222, 191, 193), (222, 193, 208), (216, 184, 223), (223, 184, 182), (223, 182, 218), (218, 182, 179), (172, 224, 173), (173, 224, 225), (173, 225, 214), (226, 170, 227), (227, 170, 169), (227, 169, 228), (228, 169, 168), (228, 168, 229), (229, 168, 194), (229, 194, 230), (230, 194, 197), (230, 197, 231), (231, 197, 200), (231, 200, 232), (232, 200, 202), (232, 202, 233), (233, 202, 205), (234, 206, 207), (162, 233, 205), (162, 205, 206), (162, 206, 234), (162, 234, 161), (224, 172, 226), (226, 172, 171), (226, 171, 170), (191, 221, 207), (207, 221, 235), (207, 235, 234), (189, 160, 188), (188, 160, 159), (188, 159, 186), (186, 159, 157), (186, 157, 185), (185, 157, 155), (185, 155, 183), (183, 155, 153), (183, 153, 181), (181, 153, 151), (181, 151, 180), (180, 151, 149), (180, 149, 178), (178, 149, 147), (178, 147, 177), (177, 147, 144), (177, 144, 166), (166, 144, 143), (166, 143, 167), (167, 143, 145), (167, 145, 195), (195, 145, 146), (195, 146, 196), (196, 146, 148), (196, 148, 198), (198, 148, 150), (198, 150, 199), (199, 150, 152), (199, 152, 201), (201, 152, 154), (201, 154, 203), (203, 154, 156), (203, 156, 204), (204, 156, 158), (204, 158, 189), (189, 158, 160), (506, 237, 238, 545), (545, 238, 239, 536), (536, 239, 240, 530), (530, 240, 241, 521), (521, 241, 492), (236, 242, 243), (236, 243, 244), (236, 244, 245), (236, 245, 246), (236, 246, 247), (247, 246, 248), (248, 246, 249), (248, 249, 250), (250, 249, 251), (251, 249, 252), (251, 252, 253), (253, 252, 254), (253, 254, 255), (255, 254, 256), (256, 254, 257), (256, 257, 258), (258, 257, 259), (259, 257, 260), (259, 260, 261), (261, 260, 262), (261, 262, 263), (238, 237, 264), (264, 237, 265), (264, 265, 266), (264, 266, 267), (267, 266, 268), (267, 268, 269), (267, 269, 270), (270, 269, 271), (270, 271, 272), (272, 271, 273), (272, 273, 274), (272, 274, 275), (606, 583, 259), (606, 259, 609), (609, 259, 261, 594), (594, 261, 580), (259, 142, 258), (258, 142, 141), (258, 141, 256), (256, 141, 139), (256, 139, 255), (255, 139, 137), (255, 137, 253), (253, 137, 135), (253, 135, 251), (251, 135, 133), (251, 133, 250), (250, 133, 131), (250, 131, 248), (248, 131, 129), (248, 129, 247), (247, 129, 126), (247, 126, 236), (236, 126, 125), (506, 505, 237), (505, 125, 127, 622), (622, 127, 511), (511, 127, 128, 547), (547, 128, 553), (553, 128, 130, 568), (568, 130, 543), (543, 130, 132, 590), (590, 132, 595), (595, 132, 134, 578), (578, 134, 616), (616, 134, 136, 570), (570, 136, 576), (576, 136, 138, 593), (593, 138, 597), (597, 138, 140, 548), (548, 140, 259, 583), (259, 140, 142), (278, 262, 260), (279, 257, 254), (279, 254, 280), (280, 254, 252), (280, 252, 281), (281, 252, 249), (281, 249, 282), (282, 249, 246), (282, 246, 283), (283, 246, 245), (283, 245, 284), (284, 245, 244), (49, 48, 285), (49, 285, 263), (49, 263, 262), (49, 262, 278), (286, 278, 260), (286, 260, 257), (286, 257, 279), (286, 279, 287), (263, 285, 261), (261, 285, 288), (242, 289, 243), (243, 289, 290), (243, 290, 244), (244, 290, 291), (244, 291, 284), (289, 242, 292), (569, 492, 241), (569, 241, 566), (566, 241, 240, 587), (587, 240, 582), (582, 240, 239, 591), (591, 239, 295, 496), (295, 239, 238), (295, 238, 296), (296, 238, 264), (296, 264, 297), (297, 264, 267), (297, 267, 298), (298, 267, 270), (298, 270, 299), (299, 270, 272), (499, 501, 300), (501, 272, 275, 572), (572, 275, 573), (573, 275, 276, 557), (557, 276, 560), (560, 276, 277, 549), (549, 277, 539), (539, 277, 580), (303, 304, 305), (303, 305, 306), (303, 306, 307), (303, 307, 308), (303, 308, 309), (303, 309, 310), (303, 310, 311), (303, 311, 312), (303, 312, 313), (303, 313, 314), (314, 313, 315), (676, 650, 316), (676, 316, 662), (662, 316, 668), (668, 316, 319, 683), (683, 319, 680), (680, 319, 321, 673), (673, 321, 639), (639, 321, 644), (644, 321, 648), (323, 324, 325), (325, 324, 326), (326, 324, 327), (326, 327, 328), (328, 327, 329), (328, 329, 330), (305, 304, 331), (331, 304, 332), (331, 332, 333), (331, 333, 334), (334, 333, 335), (334, 335, 336), (334, 336, 337), (337, 336, 338), (337, 338, 339), (339, 338, 340), (339, 340, 341), (339, 341, 342), (342, 341, 326), (342, 326, 343), (343, 326, 328), (343, 328, 344), (326, 124, 325), (325, 124, 123), (325, 123, 323), (323, 123, 121), (323, 121, 322), (322, 121, 119), (322, 119, 320), (320, 119, 117), (320, 117, 318), (318, 117, 115), (318, 115, 317), (317, 115, 113), (317, 113, 315), (315, 113, 111), (315, 111, 314), (314, 111, 108), (314, 108, 303), (303, 108, 107), (303, 107, 304), (304, 107, 109), (304, 109, 332), (332, 109, 110), (332, 110, 333), (333, 110, 112), (333, 112, 335), (335, 112, 114), (335, 114, 336), (336, 114, 116), (336, 116, 338), (338, 116, 118), (338, 118, 340), (340, 118, 120), (340, 120, 341), (341, 120, 122), (341, 122, 326), (326, 122, 124), (330, 329, 73), (74, 73, 329), (329, 327, 74), (710, 324, 648), (345, 321, 346), (346, 321, 319), (346, 319, 347), (347, 319, 316), (347, 316, 348), (653, 650, 313), (653, 313, 651), (651, 313, 312, 643), (643, 312, 350, 687), (350, 312, 311), (75, 74, 327), (75, 327, 324), (647, 710, 345), (647, 345, 706), (66, 328, 72), (72, 328, 330), (72, 330, 73), (309, 351, 310), (310, 351, 352), (310, 352, 311), (311, 352, 353), (311, 353, 350), (70, 306, 71), (306, 305, 71), (59, 71, 305), (305, 331, 59), (60, 59, 331), (331, 334, 60), (61, 60, 334), (334, 337, 61), (62, 61, 337), (337, 339, 62), (63, 62, 339), (339, 342, 63), (64, 63, 342), (342, 343, 64), (65, 64, 343), (307, 306, 70), (307, 70, 81), (307, 81, 354), (307, 354, 308), (351, 309, 355), (355, 309, 308), (355, 308, 354), (328, 66, 344), (344, 66, 65), (344, 65, 343), (517, 629, 358), (517, 358, 359, 509), (509, 359, 360, 507), (507, 360, 361, 500), (500, 361, 615), (356, 362, 363), (356, 363, 364), (356, 364, 365), (356, 365, 366), (356, 366, 367), (367, 366, 368), (368, 366, 369), (368, 369, 370), (370, 369, 371), (371, 369, 372), (371, 372, 373), (373, 372, 374), (373, 374, 375), (375, 374, 376), (376, 374, 377), (376, 377, 378), (378, 377, 379), (379, 377, 380), (379, 380, 381), (381, 380, 382), (381, 382, 383), (629, 357, 522), (522, 357, 542), (384, 385, 386), (384, 386, 387), (387, 386, 388), (387, 388, 389), (387, 389, 390), (390, 389, 391), (390, 391, 392), (392, 391, 393), (614, 607, 394), (614, 394, 493), (493, 394, 379, 495), (495, 379, 489), (489, 379, 381, 508), (508, 381, 528), (379, 106, 378), (378, 106, 105), (378, 105, 376), (376, 105, 103), (376, 103, 375), (375, 103, 101), (375, 101, 373), (373, 101, 99), (373, 99, 371), (371, 99, 97), (371, 97, 370), (370, 97, 95), (370, 95, 368), (368, 95, 93), (368, 93, 367), (367, 93, 90), (367, 90, 356), (356, 90, 89), (356, 89, 357), (357, 89, 91), (542, 526, 385), (526, 91, 92, 512), (512, 92, 519), (519, 92, 94, 574), (574, 94, 601), (601, 94, 96, 613), (613, 96, 611), (611, 96, 98, 567), (567, 98, 586), (586, 98, 100, 571), (571, 100, 565), (565, 100, 102, 551), (551, 102, 394, 607), (394, 102, 104), (394, 104, 379), (379, 104, 106), (45, 285, 48), (45, 288, 285), (399, 400, 401), (692, 163, 706), (82, 345, 346), (82, 346, 347), (402, 403, 221), (402, 221, 222), (402, 222, 208), (689, 632, 404), (689, 404, 349, 695), (695, 349, 701), (701, 349, 687), (405, 350, 353), (405, 353, 352), (405, 352, 351), (405, 351, 406), (86, 85, 406), (86, 406, 80), (86, 80, 79), (86, 79, 407), (50, 164, 408), (50, 408, 409), (503, 625, 398), (51, 50, 410), (51, 410, 411), (51, 411, 412), (51, 412, 413), (414, 287, 279), (414, 279, 280), (414, 280, 281), (415, 414, 281), (415, 281, 282), (415, 282, 283), (415, 283, 284), (415, 284, 291), (415, 291, 290), (415, 290, 289), (415, 289, 292), (415, 292, 293), (490, 617, 416), (490, 416, 417, 504), (418, 419, 420), (418, 420, 415), (621, 504, 417), (621, 417, 497), (421, 400, 399), (498, 523, 422), (498, 422, 626), (421, 423, 424), (421, 424, 425), (421, 425, 426), (421, 426, 427), (421, 427, 428), (421, 428, 429), (421, 429, 430), (431, 421, 430), (431, 430, 432), (431, 432, 55), (431, 55, 54), (431, 54, 433), (523, 399, 497), (422, 417, 434), (422, 434, 82), (422, 82, 347), (422, 347, 348), (422, 348, 349), (422, 349, 404), (78, 435, 436), (78, 436, 437), (78, 437, 438), (78, 438, 439), (78, 439, 440), (78, 440, 407), (78, 407, 79), (410, 441, 442), (410, 442, 443), (410, 443, 444), (410, 444, 445), (83, 86, 407), (83, 407, 446), (83, 446, 447), (83, 447, 448), (83, 448, 449), (83, 449, 450), (451, 452, 453), (451, 453, 454), (451, 454, 455), (451, 455, 456), (628, 546, 416), (628, 416, 552), (451, 45, 44), (451, 44, 457), (625, 409, 458, 562), (562, 458, 459, 564), (564, 459, 460, 527), (527, 460, 461, 533), (533, 461, 538), (596, 579, 464), (596, 464, 465, 592), (592, 465, 466, 584), (584, 466, 467, 581), (581, 467, 423, 626), (617, 293, 294, 520), (520, 294, 496), (416, 295, 296), (416, 296, 297), (416, 297, 298), (416, 298, 299), (544, 499, 300), (544, 300, 301, 554), (554, 301, 302, 589), (589, 302, 288, 577), (577, 288, 45, 552), (632, 208, 209, 652), (652, 209, 210, 646), (646, 210, 705), (80, 406, 351), (80, 351, 355), (80, 355, 354), (80, 354, 81), (85, 161, 234), (85, 234, 235), (85, 235, 221), (85, 221, 403), (85, 403, 406), (435, 78, 468), (677, 684, 77), (532, 624, 456), (624, 77, 469, 540), (540, 469, 416, 546), (694, 450, 470, 703), (603, 537, 410), (657, 470, 664), (457, 44, 471), (471, 44, 472), (469, 77, 434), (434, 77, 82), (472, 44, 473), (473, 44, 46), (31, 30, 400), (400, 30, 401), (14, 13, 419), (419, 13, 420), (473, 46, 47), (473, 47, 49), (473, 49, 278), (473, 278, 474), (474, 278, 475), (475, 278, 286), (287, 414, 286), (286, 414, 475), (433, 54, 476), (476, 54, 56), (56, 57, 477), (56, 477, 165), (56, 165, 52), (56, 52, 53), (56, 53, 478), (56, 478, 476), (51, 413, 53), (53, 413, 478), (13, 12, 420), (420, 12, 415), (4, 14, 418), (418, 14, 419), (5, 4, 399), (399, 4, 418), (32, 31, 421), (421, 31, 400), (42, 32, 431), (431, 32, 421), (473, 474, 472), (472, 474, 11), (472, 11, 471), (471, 11, 10), (474, 475, 11), (11, 475, 414), (11, 414, 12), (12, 414, 415), (30, 5, 401), (401, 5, 399), (672, 682, 220), (672, 220, 480, 700), (480, 220, 212), (480, 213, 214), (480, 212, 213), (481, 480, 214), (481, 214, 225), (481, 225, 224), (481, 224, 226), (88, 231, 232), (88, 232, 233), (88, 233, 162), (88, 162, 87), (84, 481, 226), (84, 226, 227), (84, 227, 228), (84, 228, 229), (84, 229, 230), (84, 230, 231), (84, 231, 88), (382, 380, 426), (427, 426, 380), (380, 377, 427), (428, 427, 377), (377, 374, 428), (429, 428, 374), (374, 372, 429), (430, 429, 372), (372, 369, 430), (432, 430, 369), (57, 365, 477), (365, 364, 477), (165, 477, 364), (165, 364, 363), (165, 363, 408), (165, 408, 164), (366, 365, 57), (366, 57, 55), (366, 55, 432), (366, 432, 369), (423, 381, 424), (424, 381, 383), (424, 383, 425), (425, 383, 382), (425, 382, 426), (362, 409, 363), (363, 409, 408), (604, 612, 459), (610, 612, 360), (610, 602, 460), (599, 602, 359), (599, 588, 461), (538, 461, 588), (627, 618, 464), (618, 395, 620), (620, 395, 396, 534), (534, 396, 541), (541, 396, 397, 529), (482, 462, 358), (482, 358, 384), (482, 384, 483), (579, 463, 392, 627), (392, 463, 484), (392, 484, 390), (409, 362, 458), (608, 615, 361), (608, 361, 604), (483, 384, 485), (485, 384, 387), (485, 387, 486), (486, 387, 390), (486, 390, 484), (528, 575, 397), (575, 423, 467, 535), (535, 467, 466, 529), (0, 404, 211), (0, 211, 219), (0, 219, 479), (0, 479, 35), (675, 645, 481), (645, 479, 700), (656, 219, 696), (696, 219, 211, 661), (661, 211, 630), (515, 398, 462, 525), (525, 462, 463, 516), (516, 463, 422, 561), (561, 422, 33, 491), (484, 463, 488), (488, 463, 462), (488, 462, 482), (0, 33, 404), (404, 33, 422), (482, 483, 488), (488, 483, 485), (488, 485, 484), (484, 485, 486), (654, 217, 638), (638, 217, 487, 678), (678, 487, 633), (633, 487, 215, 659), (6, 3, 416), (416, 3, 417), (29, 6, 469), (469, 6, 416), (34, 29, 434), (434, 29, 469), (3, 34, 417), (417, 34, 434), (2, 1, 405), (405, 1, 402), (20, 2, 406), (406, 2, 405), (21, 20, 403), (403, 20, 406), (1, 21, 402), (402, 21, 403), (42, 431, 433), (42, 433, 413), (42, 413, 412), (42, 412, 43), (413, 433, 478), (478, 433, 476), (41, 43, 411), (411, 43, 412), (36, 442, 441), (36, 38, 442), (39, 443, 38), (39, 444, 443), (38, 443, 442), (39, 445, 444), (39, 40, 445), (41, 410, 40), (41, 411, 410), (40, 410, 445), (559, 36, 494), (494, 36, 441, 555), (22, 446, 407), (22, 26, 446), (25, 447, 26), (25, 448, 447), (26, 447, 446), (25, 449, 448), (25, 24, 449), (23, 450, 24), (23, 470, 450), (24, 450, 449), (15, 22, 440), (440, 22, 407), (19, 435, 468), (19, 18, 435), (17, 436, 18), (17, 437, 436), (18, 436, 435), (17, 438, 437), (17, 16, 438), (15, 439, 16), (15, 440, 439), (16, 439, 438), (714, 19, 713), (713, 19, 468, 655), (9, 451, 457), (9, 8, 451), (7, 452, 8), (7, 453, 452), (8, 452, 451), (7, 454, 453), (7, 27, 454), (28, 455, 27), (28, 456, 455), (27, 455, 454), (10, 9, 471), (471, 9, 457), (392, 395, 618, 627), (464, 618, 620, 465), (388, 613, 611, 389), (460, 459, 612, 610), (458, 362, 615, 608), (392, 393, 607, 614), (275, 606, 609, 276), (3, 605, 623, 33), (361, 360, 612, 604), (458, 608, 604, 459), (360, 359, 602, 610), (388, 601, 613), (28, 619, 600, 456), (461, 460, 602, 599), (28, 598, 619), (276, 609, 594), (273, 593, 597, 274), (422, 596, 592), (268, 590, 595, 269), (359, 358, 588, 599), (50, 585, 603, 410), (422, 592, 584), (275, 274, 583, 606), (293, 587, 582, 294), (294, 582, 591), (422, 584, 581), (422, 581, 626), (276, 594, 580, 277), (422, 463, 579, 596), (464, 579, 627), (269, 595, 578), (269, 578, 616, 271), (416, 589, 577), (273, 576, 593), (386, 574, 601, 388), (300, 572, 573, 301), (391, 586, 571), (271, 616, 570), (271, 570, 576, 273), (389, 611, 567), (389, 567, 586, 391), (292, 569, 566, 293), (293, 566, 587), (391, 571, 565, 393), (398, 625, 562), (398, 562, 564), (301, 573, 557), (301, 557, 560, 302), (416, 554, 589), (266, 553, 568), (451, 628, 552, 45), (416, 577, 552), (393, 565, 551), (393, 551, 607), (6, 550, 556), (28, 7, 550, 598), (302, 560, 549), (274, 597, 548), (274, 548, 583), (265, 547, 553, 266), (451, 456, 546, 628), (416, 544, 554), (266, 568, 543, 268), (268, 543, 590), (456, 624, 540), (456, 540, 546), (302, 549, 539, 288), (288, 539, 580, 261), (462, 538, 588, 358), (703, 470, 657), (410, 537, 555, 441), (236, 545, 536), (397, 575, 535), (465, 620, 534), (465, 534, 541, 466), (398, 533, 538, 462), (677, 77, 624, 532, 655), (456, 600, 532), (12, 563, 531), (236, 536, 530), (466, 541, 529), (397, 535, 529), (381, 423, 575, 528), (398, 564, 527), (398, 527, 533), (357, 91, 526, 542), (6, 524, 531), (358, 629, 522, 384), (384, 522, 542, 385), (236, 530, 521), (416, 617, 520), (386, 519, 574), (12, 4, 518, 563), (356, 357, 629, 517), (37, 525, 516), (37, 516, 561), (37, 515, 525), (37, 558, 515), (6, 514, 524), (385, 526, 512), (385, 512, 519, 386), (237, 622, 511, 265), (265, 511, 547), (6, 556, 510), (6, 510, 514), (356, 517, 509), (396, 508, 528, 397), (356, 509, 507), (236, 506, 545), (236, 125, 505, 506), (237, 505, 622), (418, 415, 504, 621), (50, 409, 625, 503), (50, 503, 585), (3, 518, 502), (5, 32, 605, 502), (300, 501, 572), (356, 507, 500), (356, 500, 615, 362), (299, 272, 501, 499), (416, 299, 499, 544), (421, 399, 523, 498), (421, 498, 626, 423), (418, 621, 497, 399), (422, 523, 497, 417), (294, 591, 496), (416, 520, 496, 295), (392, 614, 493, 395), (395, 493, 495), (236, 521, 492, 242), (292, 242, 492, 569), (33, 623, 491), (37, 561, 491), (415, 293, 617, 490), (415, 490, 504), (395, 495, 489, 396), (396, 489, 508), (619, 714, 713, 600), (598, 6, 702, 714, 619), (178, 711, 699, 180), (180, 699, 697, 181), (181, 697, 707), (402, 695, 701, 405), (19, 702, 693), (82, 692, 706, 345), (83, 450, 694, 690), (402, 689, 695), (19, 693, 688, 2), (405, 701, 687, 350), (83, 690, 686, 84), (84, 686, 704), (84, 704, 685), (84, 685, 709, 481), (176, 220, 682, 698), (163, 692, 681, 75), (318, 683, 680, 320), (468, 78, 684, 677), (481, 709, 675), (67, 708, 674, 76), (75, 681, 674), (320, 680, 673), (479, 219, 682, 672), (479, 672, 700), (23, 671, 712), (211, 705, 670), (67, 669, 708), (318, 668, 683), (67, 667, 669), (67, 665, 667), (186, 666, 663, 187), (315, 676, 662, 317), (317, 662, 668, 318), (487, 696, 661), (185, 660, 666, 186), (215, 187, 663, 658), (215, 658, 659), (217, 176, 698, 656), (217, 656, 696, 487), (600, 713, 655, 532), (468, 677, 655), (217, 654, 691), (348, 653, 651, 349), (315, 313, 650, 676), (348, 316, 650, 653), (58, 66, 649, 679), (67, 649, 665), (345, 710, 648, 321), (75, 324, 710, 647), (75, 647, 706, 163), (404, 652, 646), (404, 646, 705, 211), (35, 479, 645, 675), (481, 645, 700, 480), (323, 644, 648, 324), (349, 651, 643), (349, 643, 687), (181, 707, 642, 183), (178, 176, 641, 711), (217, 691, 641, 176), (1, 640, 671, 23), (320, 673, 639, 322), (322, 639, 644, 323), (218, 654, 638, 223), (223, 638, 678), (77, 684, 637, 67), (67, 637, 679), (29, 0, 636, 688), (0, 635, 636), (0, 35, 640, 635), (183, 642, 634), (183, 634, 660, 185), (223, 678, 633, 216), (216, 633, 659), (402, 208, 632, 689), (404, 632, 652), (23, 712, 631, 470), (470, 631, 664), (215, 630, 670, 187), (487, 661, 630, 215), (35, 675, 709, 685, 704, 686, 690, 694, 703, 657, 664, 631, 712, 671), (503, 398, 555, 537, 603, 585), (36, 513, 37), (515, 37, 513, 559, 494, 555, 398)])
me_haut_de_boite_sans_trou.use_remesh_preserve_volume = False
me_haut_de_boite_sans_trou.use_remesh_preserve_attributes = False
me_haut_de_boite_sans_trou.use_mirror_vertex_groups = False
me_haut_de_boite_sans_trou.update()

# ---- objects
ob_boite_raspberry = bpy.data.objects.new('Boite Raspberry', me_boite_raspberry)
ob_haut_de_boite_sans_trou = bpy.data.objects.new('Haut De Boite Sans Trou', me_haut_de_boite_sans_trou)

# ---- transforms, parenting, visibility, modifiers, constraints
ob_boite_raspberry.location = (0.0, 30.47, 0.0)
ob_boite_raspberry.rotation_euler = (0.0, -0.0, 3.142)
ob_boite_raspberry.lineart.crease_threshold = 0.0
ob_haut_de_boite_sans_trou.location = (0.0, 4.135, 0.0)
ob_haut_de_boite_sans_trou.lineart.crease_threshold = 0.0

# ---- collection membership
col_collection_1.objects.link(ob_boite_raspberry)
col_collection_1.objects.link(ob_haut_de_boite_sans_trou)

# ---- scene / render settings (as saved in the file)
scene.frame_start = 1; scene.frame_end = 250; scene.frame_set(1)
scene.render.engine = 'BLENDER_EEVEE_NEXT'
scene.render.resolution_percentage = 50
scene.render.dither_intensity = 0.0
scene.cycles.use_denoising = False
scene.cycles.samples = 10
scene.cycles.sampling_pattern = 'TABULATED_SOBOL'
scene.cycles.light_sampling_threshold = 0.0
scene.cycles.use_adaptive_sampling = False
scene.cycles.use_light_tree = False
scene.cycles.blur_glossy = 0.0
scene.cycles.pixel_filter_type = 'GAUSSIAN'
scene.cycles.sample_clamp_indirect = 0.0
scene.view_settings.view_transform = 'Standard'
bpy.context.view_layer.update()

# ---- added for rendering (the .blend has no active camera and no usable light): camera, sun
cam_auto = bpy.data.cameras.new('AutoCamera')
cam_auto.lens = 50.0
cam_auto.sensor_width = 36.0
cam_auto.clip_end = 1932.63
ob_auto_camera = bpy.data.objects.new('AutoCamera', cam_auto)
scene.collection.objects.link(ob_auto_camera)
ob_auto_camera.location = (117.376, -114.842, 88.0973)
ob_auto_camera.rotation_euler = (1.09748, -7.21219e-08, 0.694738)
scene.camera = ob_auto_camera
light_auto_sun = bpy.data.lights.new('AutoSun', 'SUN')
light_auto_sun.energy = 3.0
light_auto_sun.angle = 0.0523599
ob_auto_sun = bpy.data.objects.new('AutoSun', light_auto_sun)
scene.collection.objects.link(ob_auto_sun)
ob_auto_sun.rotation_euler = (0.872665, 0.174533, 0.523599)
bpy.context.view_layer.update()
